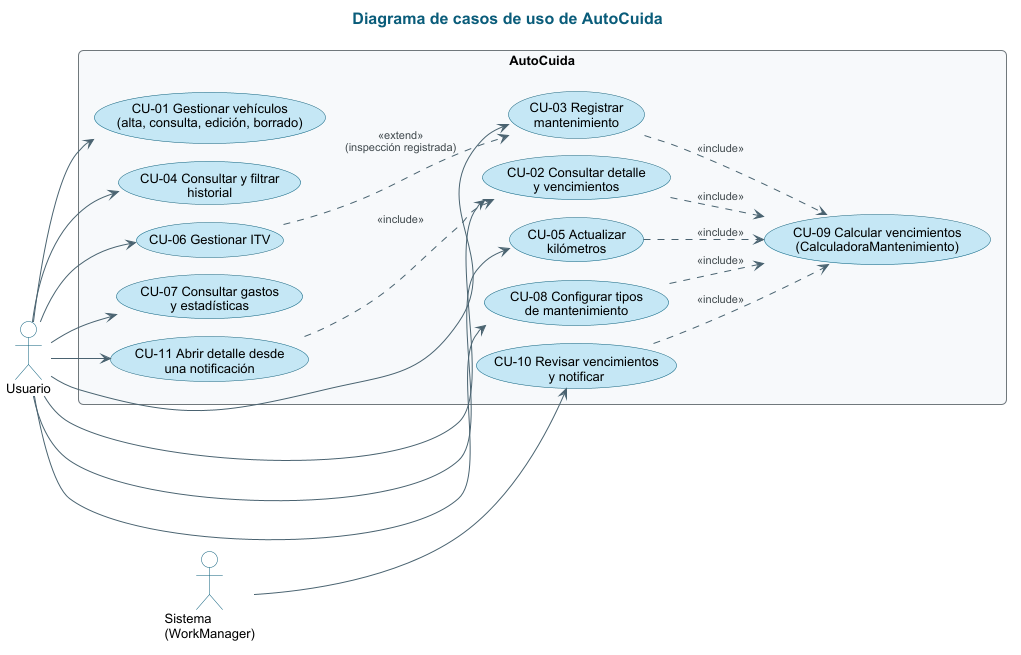

The diagram above was rendered by PlantUML. Its source (embedded in the PNG):
@startuml 02_casos_de_uso
!include estilo.iuml
title Diagrama de casos de uso de AutoCuida
left to right direction

actor "Usuario" as U
actor "Sistema\n(WorkManager)" as S

rectangle "AutoCuida" {
  usecase "CU-01 Gestionar vehículos\n(alta, consulta, edición, borrado)" as CU1
  usecase "CU-02 Consultar detalle\ny vencimientos" as CU2
  usecase "CU-03 Registrar\nmantenimiento" as CU3
  usecase "CU-04 Consultar y filtrar\nhistorial" as CU4
  usecase "CU-05 Actualizar\nkilómetros" as CU5
  usecase "CU-06 Gestionar ITV" as CU6
  usecase "CU-07 Consultar gastos\ny estadísticas" as CU7
  usecase "CU-08 Configurar tipos\nde mantenimiento" as CU8
  usecase "CU-09 Calcular vencimientos\n(CalculadoraMantenimiento)" as CU9
  usecase "CU-10 Revisar vencimientos\ny notificar" as CU10
  usecase "CU-11 Abrir detalle desde\nuna notificación" as CU11
}

U --> CU1
U --> CU2
U --> CU3
U --> CU4
U --> CU5
U --> CU6
U --> CU7
U --> CU8
U --> CU11
S --> CU10

CU2 ..> CU9 : <<include>>
CU3 ..> CU9 : <<include>>
CU5 ..> CU9 : <<include>>
CU8 ..> CU9 : <<include>>
CU10 ..> CU9 : <<include>>
CU6 ..> CU3 : <<extend>>\n(inspección registrada)
CU11 ..> CU2 : <<include>>
@enduml